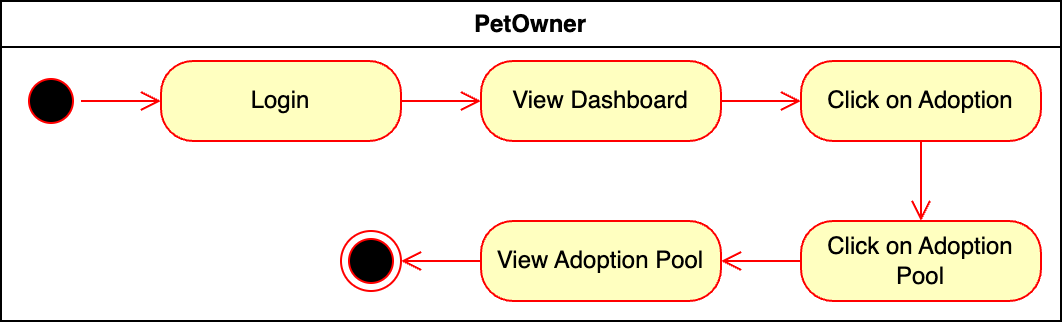

The diagram above was exported from draw.io. Its source (the exported page's mxGraphModel, read from the mxfile embedded in the PNG):
<mxGraphModel dx="757" dy="575" grid="1" gridSize="10" guides="1" tooltips="1" connect="1" arrows="1" fold="1" page="1" pageScale="1" pageWidth="827" pageHeight="1169" math="0" shadow="0">
  <root>
    <mxCell id="0" />
    <mxCell id="1" parent="0" />
    <mxCell id="XeL3Ev5unnBsx91TzNOa-1" value="PetOwner" style="swimlane;whiteSpace=wrap" parent="1" vertex="1">
      <mxGeometry x="40" y="170" width="530" height="160" as="geometry" />
    </mxCell>
    <mxCell id="XeL3Ev5unnBsx91TzNOa-2" value="" style="ellipse;html=1;shape=startState;fillColor=#000000;strokeColor=#ff0000;" parent="XeL3Ev5unnBsx91TzNOa-1" vertex="1">
      <mxGeometry x="10" y="35" width="30" height="30" as="geometry" />
    </mxCell>
    <mxCell id="XeL3Ev5unnBsx91TzNOa-3" value="" style="edgeStyle=orthogonalEdgeStyle;html=1;verticalAlign=bottom;endArrow=open;endSize=8;strokeColor=#ff0000;rounded=0;" parent="XeL3Ev5unnBsx91TzNOa-1" source="XeL3Ev5unnBsx91TzNOa-2" target="XeL3Ev5unnBsx91TzNOa-4" edge="1">
      <mxGeometry relative="1" as="geometry">
        <mxPoint x="140" y="132" as="targetPoint" />
      </mxGeometry>
    </mxCell>
    <mxCell id="XeL3Ev5unnBsx91TzNOa-4" value="Login" style="rounded=1;whiteSpace=wrap;html=1;arcSize=40;fontColor=#000000;fillColor=#ffffc0;strokeColor=#ff0000;" parent="XeL3Ev5unnBsx91TzNOa-1" vertex="1">
      <mxGeometry x="80" y="30" width="120" height="40" as="geometry" />
    </mxCell>
    <mxCell id="XeL3Ev5unnBsx91TzNOa-5" value="" style="edgeStyle=orthogonalEdgeStyle;html=1;verticalAlign=bottom;endArrow=open;endSize=8;strokeColor=#ff0000;rounded=0;" parent="XeL3Ev5unnBsx91TzNOa-1" source="XeL3Ev5unnBsx91TzNOa-4" target="XeL3Ev5unnBsx91TzNOa-6" edge="1">
      <mxGeometry relative="1" as="geometry">
        <mxPoint x="140" y="192" as="targetPoint" />
      </mxGeometry>
    </mxCell>
    <mxCell id="XeL3Ev5unnBsx91TzNOa-6" value="View Dashboard" style="rounded=1;whiteSpace=wrap;html=1;arcSize=40;fontColor=#000000;fillColor=#ffffc0;strokeColor=#ff0000;" parent="XeL3Ev5unnBsx91TzNOa-1" vertex="1">
      <mxGeometry x="240" y="30" width="120" height="40" as="geometry" />
    </mxCell>
    <mxCell id="XeL3Ev5unnBsx91TzNOa-7" value="" style="edgeStyle=orthogonalEdgeStyle;html=1;verticalAlign=bottom;endArrow=open;endSize=8;strokeColor=#ff0000;rounded=0;" parent="XeL3Ev5unnBsx91TzNOa-1" source="XeL3Ev5unnBsx91TzNOa-6" target="XeL3Ev5unnBsx91TzNOa-10" edge="1">
      <mxGeometry relative="1" as="geometry">
        <mxPoint x="410" y="112.00000000000011" as="targetPoint" />
      </mxGeometry>
    </mxCell>
    <mxCell id="XeL3Ev5unnBsx91TzNOa-10" value="Click on Adoption" style="rounded=1;whiteSpace=wrap;html=1;arcSize=40;fontColor=#000000;fillColor=#ffffc0;strokeColor=#ff0000;" parent="XeL3Ev5unnBsx91TzNOa-1" vertex="1">
      <mxGeometry x="400" y="30" width="120" height="40" as="geometry" />
    </mxCell>
    <mxCell id="XeL3Ev5unnBsx91TzNOa-11" value="" style="edgeStyle=orthogonalEdgeStyle;html=1;verticalAlign=bottom;endArrow=open;endSize=8;strokeColor=#ff0000;rounded=0;" parent="XeL3Ev5unnBsx91TzNOa-1" source="XeL3Ev5unnBsx91TzNOa-10" target="XeL3Ev5unnBsx91TzNOa-12" edge="1">
      <mxGeometry relative="1" as="geometry">
        <mxPoint x="140.5" y="342" as="targetPoint" />
      </mxGeometry>
    </mxCell>
    <mxCell id="XeL3Ev5unnBsx91TzNOa-12" value="Click on Adoption Pool" style="rounded=1;whiteSpace=wrap;html=1;arcSize=40;fontColor=#000000;fillColor=#ffffc0;strokeColor=#ff0000;" parent="XeL3Ev5unnBsx91TzNOa-1" vertex="1">
      <mxGeometry x="400" y="110" width="120" height="40" as="geometry" />
    </mxCell>
    <mxCell id="XeL3Ev5unnBsx91TzNOa-13" value="" style="edgeStyle=orthogonalEdgeStyle;html=1;verticalAlign=bottom;endArrow=open;endSize=8;strokeColor=#ff0000;rounded=0;" parent="XeL3Ev5unnBsx91TzNOa-1" source="XeL3Ev5unnBsx91TzNOa-12" target="XeL3Ev5unnBsx91TzNOa-14" edge="1">
      <mxGeometry relative="1" as="geometry">
        <mxPoint x="140" y="442" as="targetPoint" />
      </mxGeometry>
    </mxCell>
    <mxCell id="XeL3Ev5unnBsx91TzNOa-14" value="View Adoption Pool" style="rounded=1;whiteSpace=wrap;html=1;arcSize=40;fontColor=#000000;fillColor=#ffffc0;strokeColor=#ff0000;" parent="XeL3Ev5unnBsx91TzNOa-1" vertex="1">
      <mxGeometry x="240" y="110" width="120" height="40" as="geometry" />
    </mxCell>
    <mxCell id="XeL3Ev5unnBsx91TzNOa-22" value="" style="ellipse;html=1;shape=endState;fillColor=#000000;strokeColor=#ff0000;" parent="XeL3Ev5unnBsx91TzNOa-1" vertex="1">
      <mxGeometry x="170" y="115" width="30" height="30" as="geometry" />
    </mxCell>
    <mxCell id="XeL3Ev5unnBsx91TzNOa-24" value="" style="edgeStyle=orthogonalEdgeStyle;html=1;verticalAlign=bottom;endArrow=open;endSize=8;strokeColor=#ff0000;rounded=0;" parent="XeL3Ev5unnBsx91TzNOa-1" source="XeL3Ev5unnBsx91TzNOa-14" target="XeL3Ev5unnBsx91TzNOa-22" edge="1">
      <mxGeometry relative="1" as="geometry">
        <mxPoint x="210" y="190" as="targetPoint" />
        <mxPoint x="250" y="190" as="sourcePoint" />
      </mxGeometry>
    </mxCell>
  </root>
</mxGraphModel>